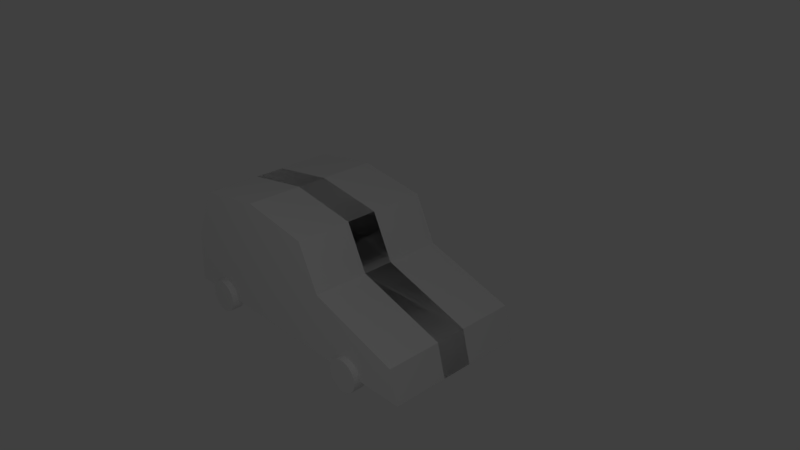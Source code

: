 # Source: car1.blend  (saved by Blender 2.79.0; exported with 4.5.12 LTS)
import bpy
from mathutils import Matrix  # noqa: F401  (used for matrix-valued properties, if any)

bpy.ops.wm.read_factory_settings(use_empty=True)
scene = bpy.context.scene
scene.name = 'Scene'

# ---- collections
col_collection_1 = bpy.data.collections.new('Collection 1'); scene.collection.children.link(col_collection_1)

# ---- materials (node trees are filled in below, after node groups)
mat_material = bpy.data.materials.new('Material')
mat_material.alpha_threshold = 0.0
mat_material.use_transparent_shadow = False
mat_material.roughness = 0.5
mat_material.line_color = (0.0, 0.0, 0.0, 1.0)

# ---- material node trees

# ---- world
world_world = bpy.data.worlds.new('World'); scene.world = world_world
world_world.color = (0.05088, 0.05088, 0.05088)
world_world.use_sun_shadow = False
world_world.sun_shadow_jitter_overblur = 0.0
world_world.cycles.sampling_method = 'MANUAL'

# ---- cameras
cam_camera = bpy.data.cameras.new('Camera')
cam_camera.clip_end = 100.0
cam_camera.lens = 35.0
cam_camera.sensor_width = 32.0
cam_camera.sensor_height = 18.0
cam_camera.ortho_scale = 7.314
cam_camera.dof.focus_distance = 0.0
cam_camera.dof.aperture_fstop = 128.0

# ---- lights
light_point = bpy.data.lights.new('Point', 'POINT')
light_point.transmission_factor = 0.0
light_point.energy = 100.0
light_point.shadow_buffer_clip_start = 0.5
light_point.shadow_soft_size = 0.1
light_point.shadow_maximum_resolution = 0.006
light_point.use_absolute_resolution = True
light_lamp = bpy.data.lights.new('Lamp', 'POINT')
light_lamp.transmission_factor = 0.0
light_lamp.cutoff_distance = 30.0
light_lamp.energy = 100.0
light_lamp.shadow_buffer_clip_start = 1.001
light_lamp.shadow_soft_size = 0.1
light_lamp.shadow_maximum_resolution = 0.006
light_lamp.use_absolute_resolution = True

# ---- meshes
me_cube = bpy.data.meshes.new('Cube')
me_cube.from_pydata([(1.47, -1.0, -0.5425), (-2.489, -1.0, -1.0), (-0.139, -1.0, 0.4841), (-2.116, -1.0, 0.4815), (-2.452, -1.0, -0.2562), (1.592, -1.0, -1.0), (0.1678, -1.0, -0.1353), (-1.144, -0.9931, 0.6391), (1.592, -0.2171, -1.001), (-2.489, -0.2171, -1.001), (0.1678, -0.2171, -0.1365), (-0.139, -0.2171, 0.483), (-2.452, -0.2171, -0.2573), (-2.116, -0.2171, 0.4804), (-1.144, -0.2101, 0.638), (1.47, -0.2171, -0.5437), (1.592, 0.2641, -1.001), (-2.489, 0.2641, -1.001), (0.1678, 0.2641, -0.1365), (-0.139, 0.2641, 0.483), (-2.452, 0.2641, -0.2573), (-2.116, 0.2641, 0.4804), (-1.144, 0.271, 0.638), (1.47, 0.2641, -0.5437), (0.7124, -1.088, -0.7718), (0.7124, -0.9111, -0.7718), (-1.858, -0.9111, -0.7718), (-1.858, -1.088, -0.7718), (-1.814, -0.9111, -0.7762), (-1.814, -1.088, -0.7762), (-1.771, -0.9111, -0.7891), (-1.771, -1.088, -0.7891), (-1.732, -0.9111, -0.81), (-1.732, -1.088, -0.81), (-1.698, -0.9111, -0.8382), (-1.698, -1.088, -0.8382), (-1.67, -0.9111, -0.8725), (-1.67, -1.088, -0.8725), (-1.649, -0.9111, -0.9117), (-1.649, -1.088, -0.9117), (-1.636, -0.9111, -0.9542), (-1.636, -1.088, -0.9542), (-1.631, -0.9111, -0.9984), (-1.631, -1.088, -0.9984), (-1.636, -0.9111, -1.043), (-1.636, -1.088, -1.043), (-1.649, -0.9111, -1.085), (-1.649, -1.088, -1.085), (-1.67, -0.9111, -1.124), (-1.67, -1.088, -1.124), (-1.698, -0.9111, -1.159), (-1.698, -1.088, -1.159), (-1.732, -0.9111, -1.187), (-1.732, -1.088, -1.187), (-1.771, -0.9111, -1.208), (-1.771, -1.088, -1.208), (-1.814, -0.9111, -1.221), (-1.814, -1.088, -1.221), (-1.858, -0.9111, -1.225), (-1.858, -1.088, -1.225), (-1.902, -0.9111, -1.221), (-1.902, -1.088, -1.221), (-1.945, -0.9111, -1.208), (-1.945, -1.088, -1.208), (-1.984, -0.9111, -1.187), (-1.984, -1.088, -1.187), (-2.018, -0.9111, -1.159), (-2.018, -1.088, -1.159), (-2.046, -0.9111, -1.124), (-2.046, -1.088, -1.124), (-2.067, -0.9111, -1.085), (-2.067, -1.088, -1.085), (-2.08, -0.9111, -1.043), (-2.08, -1.088, -1.043), (-2.085, -0.9111, -0.9984), (-2.085, -1.088, -0.9984), (-2.08, -0.9111, -0.9542), (-2.08, -1.088, -0.9542), (-2.067, -0.9111, -0.9117), (-2.067, -1.088, -0.9117), (-2.046, -0.9111, -0.8725), (-2.046, -1.088, -0.8725), (-2.018, -0.9111, -0.8382), (-2.018, -1.088, -0.8382), (-1.984, -0.9111, -0.81), (-1.984, -1.088, -0.81), (-1.945, -0.9111, -0.7891), (-1.945, -1.088, -0.7891), (-1.902, -0.9111, -0.7762), (-1.902, -1.088, -0.7762), (0.7567, -0.9111, -0.7762), (0.7567, -1.088, -0.7762), (0.7992, -0.9111, -0.7891), (0.7992, -1.088, -0.7891), (0.8383, -0.9111, -0.81), (0.8383, -1.088, -0.81), (0.8727, -0.9111, -0.8382), (0.8727, -1.088, -0.8382), (0.9009, -0.9111, -0.8725), (0.9009, -1.088, -0.8725), (0.9218, -0.9111, -0.9117), (0.9218, -1.088, -0.9117), (0.9347, -0.9111, -0.9542), (0.9347, -1.088, -0.9542), (0.9391, -0.9111, -0.9984), (0.9391, -1.088, -0.9984), (0.9347, -0.9111, -1.043), (0.9347, -1.088, -1.043), (0.9218, -0.9111, -1.085), (0.9218, -1.088, -1.085), (0.9009, -0.9111, -1.124), (0.9009, -1.088, -1.124), (0.8727, -0.9111, -1.159), (0.8727, -1.088, -1.159), (0.8383, -0.9111, -1.187), (0.8383, -1.088, -1.187), (0.7992, -0.9111, -1.208), (0.7992, -1.088, -1.208), (0.7567, -0.9111, -1.221), (0.7567, -1.088, -1.221), (0.7124, -0.9111, -1.225), (0.7124, -1.088, -1.225), (0.6682, -0.9111, -1.221), (0.6682, -1.088, -1.221), (0.6257, -0.9111, -1.208), (0.6257, -1.088, -1.208), (0.5866, -0.9111, -1.187), (0.5866, -1.088, -1.187), (0.5522, -0.9111, -1.159), (0.5522, -1.088, -1.159), (0.524, -0.9111, -1.124), (0.524, -1.088, -1.124), (0.5031, -0.9111, -1.085), (0.5031, -1.088, -1.085), (0.4902, -0.9111, -1.043), (0.4902, -1.088, -1.043), (0.4858, -0.9111, -0.9984), (0.4858, -1.088, -0.9984), (0.4902, -0.9111, -0.9542), (0.4902, -1.088, -0.9542), (0.5031, -0.9111, -0.9117), (0.5031, -1.088, -0.9117), (0.524, -0.9111, -0.8725), (0.524, -1.088, -0.8725), (0.5522, -0.9111, -0.8382), (0.5522, -1.088, -0.8382), (0.5866, -0.9111, -0.81), (0.5866, -1.088, -0.81), (0.6257, -0.9111, -0.7891), (0.6257, -1.088, -0.7891), (0.6682, -0.9111, -0.7762), (0.6682, -1.088, -0.7762), (0.1678, -0.2171, -0.1365), (1.47, -0.2171, -0.5437)], [], [(0, 6, 2, 7, 3, 4, 1, 5), (15, 23, 18, 10), (7, 14, 13, 3), (6, 10, 11, 2), (0, 15, 10, 6), (4, 12, 9, 1), (3, 13, 12, 4), (1, 9, 8, 5), (2, 11, 14, 7), (5, 8, 15, 0), (23, 16, 17, 20, 21, 22, 19, 18), (12, 20, 17, 9), (13, 21, 20, 12), (9, 17, 16, 8), (11, 19, 22, 14), (8, 16, 23, 15), (14, 22, 21, 13), (10, 18, 19, 11), (91, 24, 151, 149, 147, 145, 143, 141, 139, 137, 135, 133, 131, 129, 127, 125, 123, 121, 119, 117, 115, 113, 111, 109, 107, 105, 103, 101, 99, 97, 95, 93), (26, 27, 29, 28), (146, 147, 149, 148), (28, 29, 31, 30), (144, 145, 147, 146), (30, 31, 33, 32), (142, 143, 145, 144), (32, 33, 35, 34), (140, 141, 143, 142), (34, 35, 37, 36), (138, 139, 141, 140), (36, 37, 39, 38), (136, 137, 139, 138), (38, 39, 41, 40), (134, 135, 137, 136), (40, 41, 43, 42), (132, 133, 135, 134), (42, 43, 45, 44), (130, 131, 133, 132), (44, 45, 47, 46), (128, 129, 131, 130), (46, 47, 49, 48), (126, 127, 129, 128), (48, 49, 51, 50), (124, 125, 127, 126), (50, 51, 53, 52), (122, 123, 125, 124), (52, 53, 55, 54), (120, 121, 123, 122), (54, 55, 57, 56), (118, 119, 121, 120), (56, 57, 59, 58), (116, 117, 119, 118), (58, 59, 61, 60), (114, 115, 117, 116), (60, 61, 63, 62), (112, 113, 115, 114), (62, 63, 65, 64), (110, 111, 113, 112), (64, 65, 67, 66), (108, 109, 111, 110), (66, 67, 69, 68), (106, 107, 109, 108), (68, 69, 71, 70), (104, 105, 107, 106), (70, 71, 73, 72), (102, 103, 105, 104), (72, 73, 75, 74), (100, 101, 103, 102), (74, 75, 77, 76), (98, 99, 101, 100), (76, 77, 79, 78), (96, 97, 99, 98), (78, 79, 81, 80), (94, 95, 97, 96), (80, 81, 83, 82), (25, 90, 92, 94, 96, 98, 100, 102, 104, 106, 108, 110, 112, 114, 116, 118, 120, 122, 124, 126, 128, 130, 132, 134, 136, 138, 140, 142, 144, 146, 148, 150), (92, 93, 95, 94), (82, 83, 85, 84), (150, 151, 24, 25), (90, 91, 93, 92), (84, 85, 87, 86), (29, 27, 89, 87, 85, 83, 81, 79, 77, 75, 73, 71, 69, 67, 65, 63, 61, 59, 57, 55, 53, 51, 49, 47, 45, 43, 41, 39, 37, 35, 33, 31), (25, 24, 91, 90), (86, 87, 89, 88), (148, 149, 151, 150), (88, 89, 27, 26), (26, 28, 30, 32, 34, 36, 38, 40, 42, 44, 46, 48, 50, 52, 54, 56, 58, 60, 62, 64, 66, 68, 70, 72, 74, 76, 78, 80, 82, 84, 86, 88), (15, 10, 152, 153)])
_uv = me_cube.uv_layers.new(name='UVMap')
_uv.uv.foreach_set('vector', [0.2033, 0.7106, 0.1332, 0.4769, 0.02666, 0.4218, 0.0, 0.2413, 0.02711, 0.06699, 0.154, 0.006674, 0.282, 0.0, 0.282, 0.7326, 0.08277, 0.9646, 0.0, 0.9646, 2.563e-08, 0.7327, 0.08277, 0.7327, 0.9988, 0.175, 0.8641, 0.175, 0.8653, 0.0, 1.0, 3.681e-06, 0.7814, 0.5817, 0.7814, 0.4412, 0.8955, 0.4413, 0.8956, 0.5818, 0.2175, 0.9646, 0.08277, 0.9646, 0.08277, 0.7327, 0.2175, 0.7326, 0.5639, 0.8661, 0.6986, 0.8663, 0.6986, 1.0, 0.5639, 0.9998, 0.5639, 0.7302, 0.6986, 0.7304, 0.6986, 0.8663, 0.5639, 0.8661, 0.5639, 1.481e-05, 0.6986, 0.0, 0.6986, 0.7302, 0.5639, 0.7302, 1.0, 0.3548, 0.8653, 0.3548, 0.8641, 0.175, 0.9988, 0.175, 0.2175, 0.9596, 0.2175, 0.819, 0.2986, 0.8191, 0.2987, 0.9596, 0.4852, 0.02201, 0.5639, 0.0, 0.5639, 0.7326, 0.436, 0.726, 0.3091, 0.6657, 0.282, 0.4913, 0.3086, 0.3108, 0.4152, 0.2557, 0.6986, 0.8663, 0.7814, 0.8663, 0.7814, 1.0, 0.6986, 1.0, 0.6986, 0.7304, 0.7814, 0.7304, 0.7814, 0.8663, 0.6986, 0.8663, 0.6986, 0.0, 0.7814, 8.132e-07, 0.7814, 0.7302, 0.6986, 0.7302, 0.8653, 0.3548, 0.7825, 0.3548, 0.7814, 0.175, 0.8641, 0.175, 0.2175, 0.819, 0.2175, 0.7326, 0.2987, 0.7327, 0.2986, 0.8191, 0.8641, 0.175, 0.7814, 0.175, 0.7825, 4.708e-07, 0.8653, 0.0, 0.7814, 0.4412, 0.7814, 0.3548, 0.8956, 0.3549, 0.8955, 0.4413, 0.4527, 0.7849, 0.4498, 0.7923, 0.4455, 0.7989, 0.4401, 0.8045, 0.4338, 0.809, 0.4267, 0.812, 0.4192, 0.8136, 0.4116, 0.8136, 0.4041, 0.812, 0.397, 0.809, 0.3906, 0.8045, 0.3852, 0.7989, 0.381, 0.7923, 0.3781, 0.7849, 0.3766, 0.7771, 0.3766, 0.7691, 0.3781, 0.7613, 0.381, 0.7539, 0.3852, 0.7473, 0.3906, 0.7417, 0.397, 0.7372, 0.4041, 0.7342, 0.4116, 0.7326, 0.4192, 0.7326, 0.4267, 0.7342, 0.4338, 0.7372, 0.4401, 0.7417, 0.4455, 0.7473, 0.4498, 0.7539, 0.4527, 0.7613, 0.4542, 0.7691, 0.4542, 0.7771, 0.4983, 0.836, 0.4678, 0.836, 0.4678, 0.8281, 0.4983, 0.8281, 0.4678, 0.8588, 0.4373, 0.8588, 0.4373, 0.8517, 0.4678, 0.8517, 0.4983, 0.8281, 0.4678, 0.8281, 0.4678, 0.8206, 0.4983, 0.8206, 0.4678, 0.8651, 0.4373, 0.8651, 0.4373, 0.8588, 0.4678, 0.8588, 0.4983, 0.8206, 0.4678, 0.8206, 0.4678, 0.8136, 0.4983, 0.8136, 0.4068, 0.8201, 0.3763, 0.8201, 0.3763, 0.8136, 0.4068, 0.8136, 0.562, 0.853, 0.5314, 0.853, 0.5314, 0.847, 0.562, 0.847, 0.4068, 0.8273, 0.3763, 0.8273, 0.3763, 0.8201, 0.4068, 0.8201, 0.562, 0.847, 0.5314, 0.847, 0.5314, 0.84, 0.562, 0.84, 0.4068, 0.8351, 0.3763, 0.8351, 0.3763, 0.8273, 0.4068, 0.8273, 0.562, 0.84, 0.5314, 0.84, 0.5314, 0.8325, 0.562, 0.8325, 0.4068, 0.843, 0.3763, 0.843, 0.3763, 0.8351, 0.4068, 0.8351, 0.562, 0.8325, 0.5314, 0.8325, 0.5314, 0.8245, 0.562, 0.8245, 0.4068, 0.8509, 0.3763, 0.8509, 0.3763, 0.843, 0.4068, 0.843, 0.562, 0.8245, 0.5314, 0.8245, 0.5314, 0.8166, 0.562, 0.8166, 0.4068, 0.8584, 0.3763, 0.8584, 0.3763, 0.8509, 0.4068, 0.8509, 0.562, 0.8166, 0.5314, 0.8166, 0.5314, 0.8089, 0.562, 0.8089, 0.4068, 0.8652, 0.3763, 0.8652, 0.3763, 0.8584, 0.4068, 0.8584, 0.562, 0.8089, 0.5314, 0.8089, 0.5314, 0.8018, 0.562, 0.8018, 0.4068, 0.871, 0.3763, 0.871, 0.3763, 0.8652, 0.4068, 0.8652, 0.562, 0.8018, 0.5314, 0.8018, 0.5314, 0.7955, 0.562, 0.7955, 0.5328, 0.8263, 0.5023, 0.8263, 0.5023, 0.8205, 0.5328, 0.8205, 0.5314, 0.7326, 0.562, 0.7326, 0.562, 0.7382, 0.5314, 0.7382, 0.5328, 0.833, 0.5023, 0.833, 0.5023, 0.8263, 0.5328, 0.8263, 0.5314, 0.7382, 0.562, 0.7382, 0.562, 0.7447, 0.5314, 0.7447, 0.5328, 0.8404, 0.5023, 0.8404, 0.5023, 0.833, 0.5328, 0.833, 0.5314, 0.7447, 0.562, 0.7447, 0.562, 0.7521, 0.5314, 0.7521, 0.5328, 0.8482, 0.5023, 0.8482, 0.5023, 0.8404, 0.5328, 0.8404, 0.5314, 0.7521, 0.562, 0.7521, 0.562, 0.7599, 0.5314, 0.7599, 0.5328, 0.8562, 0.5023, 0.8562, 0.5023, 0.8482, 0.5328, 0.8482, 0.5314, 0.7599, 0.562, 0.7599, 0.562, 0.7678, 0.5314, 0.7678, 0.5328, 0.864, 0.5023, 0.864, 0.5023, 0.8562, 0.5328, 0.8562, 0.5314, 0.7678, 0.562, 0.7678, 0.562, 0.7757, 0.5314, 0.7757, 0.5328, 0.8713, 0.5023, 0.8713, 0.5023, 0.864, 0.5328, 0.864, 0.5314, 0.7757, 0.562, 0.7757, 0.562, 0.7831, 0.5314, 0.7831, 0.5328, 0.8779, 0.5023, 0.8779, 0.5023, 0.8713, 0.5328, 0.8713, 0.5314, 0.7831, 0.562, 0.7831, 0.562, 0.7898, 0.5314, 0.7898, 0.5328, 0.8834, 0.5023, 0.8834, 0.5023, 0.8779, 0.5328, 0.8779, 0.5314, 0.7898, 0.562, 0.7898, 0.562, 0.7955, 0.5314, 0.7955, 0.5328, 0.8897, 0.5023, 0.8897, 0.5023, 0.8834, 0.5328, 0.8834, 0.4373, 0.871, 0.4068, 0.871, 0.4068, 0.8652, 0.4373, 0.8652, 0.5328, 0.8968, 0.5023, 0.8968, 0.5023, 0.8897, 0.5328, 0.8897, 0.4373, 0.8652, 0.4068, 0.8652, 0.4068, 0.8584, 0.4373, 0.8584, 0.5328, 0.9045, 0.5023, 0.9045, 0.5023, 0.8968, 0.5328, 0.8968, 0.4373, 0.8584, 0.4068, 0.8584, 0.4068, 0.8509, 0.4373, 0.8509, 0.5328, 0.9124, 0.5023, 0.9124, 0.5023, 0.9045, 0.5328, 0.9045, 0.4373, 0.8509, 0.4068, 0.8509, 0.4068, 0.843, 0.4373, 0.843, 0.5328, 0.9204, 0.5023, 0.9204, 0.5023, 0.9124, 0.5328, 0.9124, 0.4373, 0.843, 0.4068, 0.843, 0.4068, 0.8351, 0.4373, 0.8351, 0.5328, 0.9279, 0.5023, 0.9279, 0.5023, 0.9204, 0.5328, 0.9204, 0.4373, 0.8351, 0.4068, 0.8351, 0.4068, 0.8273, 0.4373, 0.8273, 0.5328, 0.9349, 0.5023, 0.9349, 0.5023, 0.9279, 0.5328, 0.9279, 0.4373, 0.8273, 0.4068, 0.8273, 0.4068, 0.8201, 0.4373, 0.8201, 0.5328, 0.9409, 0.5023, 0.9409, 0.5023, 0.9349, 0.5328, 0.9349, 0.4373, 0.8201, 0.4068, 0.8201, 0.4068, 0.8136, 0.4373, 0.8136, 0.4495, 0.7536, 0.4524, 0.7609, 0.4539, 0.7688, 0.4539, 0.7767, 0.4524, 0.7845, 0.4495, 0.7919, 0.4453, 0.7985, 0.4399, 0.8042, 0.4335, 0.8086, 0.4265, 0.8117, 0.419, 0.8132, 0.4113, 0.8132, 0.4038, 0.8117, 0.3968, 0.8086, 0.3904, 0.8042, 0.385, 0.7985, 0.3808, 0.7919, 0.3778, 0.7845, 0.3763, 0.7767, 0.3763, 0.7688, 0.3778, 0.7609, 0.3808, 0.7536, 0.385, 0.7469, 0.3904, 0.7413, 0.3968, 0.7369, 0.4038, 0.7338, 0.4113, 0.7323, 0.419, 0.7323, 0.4265, 0.7338, 0.4335, 0.7369, 0.4399, 0.7413, 0.4453, 0.7469, 0.4678, 0.8206, 0.4373, 0.8206, 0.4373, 0.8136, 0.4678, 0.8136, 0.4983, 0.8651, 0.4678, 0.8651, 0.4678, 0.8588, 0.4983, 0.8588, 0.4678, 0.844, 0.4373, 0.844, 0.4373, 0.836, 0.4678, 0.836, 0.4678, 0.8281, 0.4373, 0.8281, 0.4373, 0.8206, 0.4678, 0.8206, 0.4983, 0.8588, 0.4678, 0.8588, 0.4678, 0.8517, 0.4983, 0.8517, 0.3806, 0.7919, 0.3777, 0.7845, 0.3762, 0.7767, 0.3762, 0.7688, 0.3777, 0.7609, 0.3806, 0.7536, 0.3849, 0.7469, 0.3903, 0.7413, 0.3966, 0.7369, 0.4037, 0.7338, 0.4112, 0.7323, 0.4188, 0.7323, 0.4263, 0.7338, 0.4334, 0.7369, 0.4397, 0.7413, 0.4451, 0.7469, 0.4494, 0.7536, 0.4523, 0.7609, 0.4538, 0.7688, 0.4538, 0.7767, 0.4523, 0.7845, 0.4494, 0.7919, 0.4451, 0.7985, 0.4397, 0.8042, 0.4334, 0.8086, 0.4263, 0.8117, 0.4188, 0.8132, 0.4112, 0.8132, 0.4037, 0.8117, 0.3966, 0.8086, 0.3903, 0.8042, 0.3849, 0.7985, 0.4678, 0.836, 0.4373, 0.836, 0.4373, 0.8281, 0.4678, 0.8281, 0.4983, 0.8517, 0.4678, 0.8517, 0.4678, 0.844, 0.4983, 0.844, 0.4678, 0.8517, 0.4373, 0.8517, 0.4373, 0.844, 0.4678, 0.844, 0.4983, 0.844, 0.4678, 0.844, 0.4678, 0.836, 0.4983, 0.836, 0.4494, 0.7923, 0.4452, 0.7989, 0.4398, 0.8046, 0.4334, 0.809, 0.4264, 0.8121, 0.4189, 0.8136, 0.4112, 0.8136, 0.4037, 0.8121, 0.3967, 0.809, 0.3903, 0.8046, 0.3849, 0.7989, 0.3807, 0.7923, 0.3778, 0.7849, 0.3763, 0.7771, 0.3763, 0.7691, 0.3778, 0.7613, 0.3807, 0.754, 0.3849, 0.7473, 0.3903, 0.7417, 0.3967, 0.7373, 0.4037, 0.7342, 0.4112, 0.7326, 0.4189, 0.7326, 0.4264, 0.7342, 0.4334, 0.7373, 0.4398, 0.7417, 0.4452, 0.7473, 0.4494, 0.754, 0.4524, 0.7613, 0.4539, 0.7691, 0.4539, 0.7771, 0.4524, 0.7849, 0.0, 0.0, 0.0, 0.0, 0.0, 0.0, 0.0, 0.0])
me_cube.materials.append(mat_material)
me_cube.use_remesh_preserve_volume = False
me_cube.use_remesh_preserve_attributes = False
me_cube.use_mirror_vertex_groups = False
me_cube.use_paint_bone_selection = False
me_cube.use_paint_mask = True
me_cube.update()

# ---- objects
ob_point = bpy.data.objects.new('Point', light_point)
ob_cube = bpy.data.objects.new('Cube', me_cube)
ob_lamp = bpy.data.objects.new('Lamp', light_lamp)
ob_camera = bpy.data.objects.new('Camera', cam_camera)

# ---- transforms, parenting, visibility, modifiers, constraints
ob_point.location = (-4.498, 3.424, -2.69)
ob_point.lineart.crease_threshold = 0.0
ob_cube.location = (0.0, 0.0, 0.0)
ob_cube.lock_rotations_4d = False
ob_cube.empty_display_type = 'ARROWS'
ob_cube.lineart.crease_threshold = 0.0
_m = ob_cube.modifiers.new('Mirror', 'MIRROR')
_m.use_axis = (False, True, False)
ob_lamp.location = (4.076, -4.999, 5.904)
ob_lamp.rotation_euler = (0.6503, 0.05522, 1.866)
ob_lamp.lock_rotations_4d = False
ob_lamp.empty_display_type = 'ARROWS'
ob_lamp.color = (0.0, 0.0, 0.0, 0.0)
ob_lamp.lineart.crease_threshold = 0.0
ob_camera.location = (7.481, -6.508, 5.344)
ob_camera.rotation_euler = (1.109, 0.0, 0.8149)
ob_camera.lock_rotations_4d = False
ob_camera.empty_display_type = 'ARROWS'
ob_camera.color = (0.0, 0.0, 0.0, 0.0)
ob_camera.display_type = 'WIRE'
ob_camera.lineart.crease_threshold = 0.0

# ---- collection membership
col_collection_1.objects.link(ob_point)
col_collection_1.objects.link(ob_cube)
col_collection_1.objects.link(ob_lamp)
col_collection_1.objects.link(ob_camera)

# ---- scene / render settings (as saved in the file)
scene.camera = ob_camera
scene.frame_start = 1; scene.frame_end = 250; scene.frame_set(1)
scene.render.engine = 'BLENDER_EEVEE_NEXT'
scene.render.resolution_percentage = 50
scene.render.dither_intensity = 0.0
scene.cycles.use_denoising = False
scene.cycles.samples = 128
scene.cycles.sampling_pattern = 'TABULATED_SOBOL'
scene.cycles.use_adaptive_sampling = False
scene.cycles.use_light_tree = False
scene.cycles.blur_glossy = 0.0
scene.cycles.sample_clamp_indirect = 0.0
scene.view_settings.view_transform = 'Standard'
bpy.context.view_layer.update()
